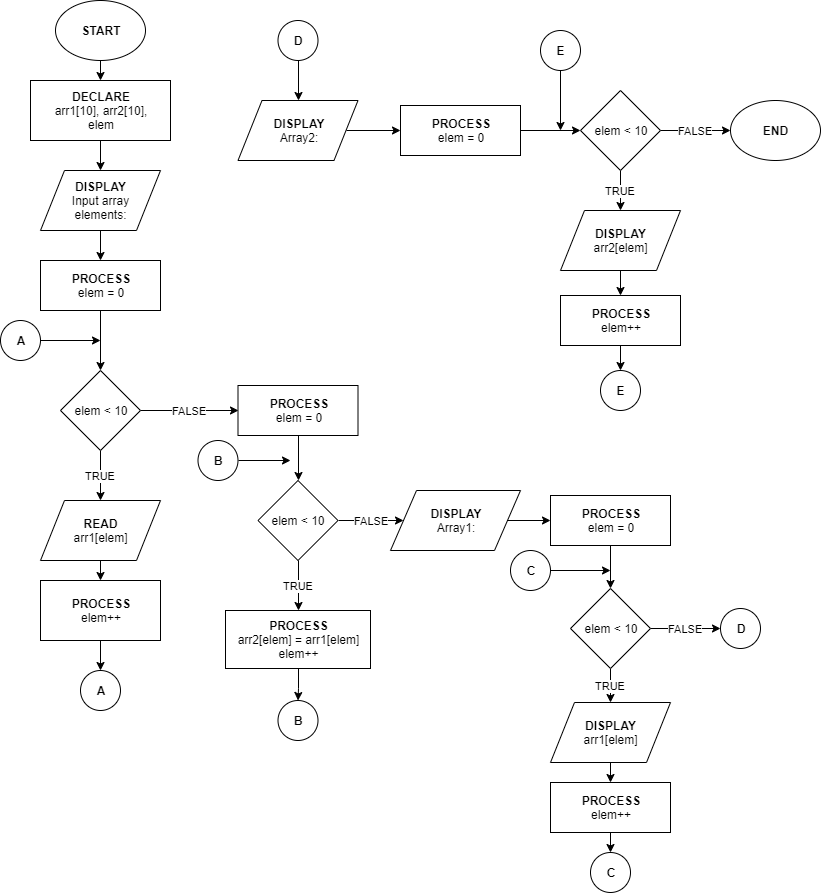

The diagram above was exported from draw.io. Its source (the exported page's mxGraphModel, read from the mxfile embedded in the PNG):
<mxGraphModel dx="1024" dy="592" grid="1" gridSize="10" guides="1" tooltips="1" connect="1" arrows="1" fold="1" page="1" pageScale="1" pageWidth="850" pageHeight="1100" math="0" shadow="0">
  <root>
    <mxCell id="0" />
    <mxCell id="1" parent="0" />
    <mxCell id="K5bzpIDBsGQkX4_Dv3pN-8" style="edgeStyle=orthogonalEdgeStyle;rounded=0;orthogonalLoop=1;jettySize=auto;html=1;exitX=0.5;exitY=1;exitDx=0;exitDy=0;entryX=0.5;entryY=0;entryDx=0;entryDy=0;" edge="1" parent="1" source="K5bzpIDBsGQkX4_Dv3pN-1" target="K5bzpIDBsGQkX4_Dv3pN-2">
      <mxGeometry relative="1" as="geometry" />
    </mxCell>
    <mxCell id="K5bzpIDBsGQkX4_Dv3pN-1" value="&lt;b&gt;START&lt;/b&gt;" style="ellipse;whiteSpace=wrap;html=1;" vertex="1" parent="1">
      <mxGeometry x="55" width="90" height="60" as="geometry" />
    </mxCell>
    <mxCell id="K5bzpIDBsGQkX4_Dv3pN-9" style="edgeStyle=orthogonalEdgeStyle;rounded=0;orthogonalLoop=1;jettySize=auto;html=1;exitX=0.5;exitY=1;exitDx=0;exitDy=0;entryX=0.5;entryY=0;entryDx=0;entryDy=0;" edge="1" parent="1" source="K5bzpIDBsGQkX4_Dv3pN-2" target="K5bzpIDBsGQkX4_Dv3pN-3">
      <mxGeometry relative="1" as="geometry" />
    </mxCell>
    <mxCell id="K5bzpIDBsGQkX4_Dv3pN-2" value="DECLARE&lt;br&gt;&lt;span style=&quot;font-weight: normal&quot;&gt;arr1[10], arr2[10],&lt;br&gt;elem&lt;br&gt;&lt;/span&gt;" style="rounded=0;whiteSpace=wrap;html=1;fontStyle=1" vertex="1" parent="1">
      <mxGeometry x="30" y="80" width="140" height="60" as="geometry" />
    </mxCell>
    <mxCell id="K5bzpIDBsGQkX4_Dv3pN-10" style="edgeStyle=orthogonalEdgeStyle;rounded=0;orthogonalLoop=1;jettySize=auto;html=1;exitX=0.5;exitY=1;exitDx=0;exitDy=0;entryX=0.5;entryY=0;entryDx=0;entryDy=0;" edge="1" parent="1" source="K5bzpIDBsGQkX4_Dv3pN-3" target="K5bzpIDBsGQkX4_Dv3pN-4">
      <mxGeometry relative="1" as="geometry" />
    </mxCell>
    <mxCell id="K5bzpIDBsGQkX4_Dv3pN-3" value="DISPLAY&lt;br&gt;&lt;span style=&quot;font-weight: normal&quot;&gt;Input array&lt;br&gt;elements:&lt;br&gt;&lt;/span&gt;" style="shape=parallelogram;perimeter=parallelogramPerimeter;whiteSpace=wrap;html=1;fontStyle=1" vertex="1" parent="1">
      <mxGeometry x="40" y="170" width="120" height="60" as="geometry" />
    </mxCell>
    <mxCell id="K5bzpIDBsGQkX4_Dv3pN-11" style="edgeStyle=orthogonalEdgeStyle;rounded=0;orthogonalLoop=1;jettySize=auto;html=1;exitX=0.5;exitY=1;exitDx=0;exitDy=0;" edge="1" parent="1" source="K5bzpIDBsGQkX4_Dv3pN-4" target="K5bzpIDBsGQkX4_Dv3pN-5">
      <mxGeometry relative="1" as="geometry" />
    </mxCell>
    <mxCell id="K5bzpIDBsGQkX4_Dv3pN-4" value="PROCESS&lt;br&gt;&lt;span style=&quot;font-weight: normal&quot;&gt;elem = 0&lt;/span&gt;" style="rounded=0;whiteSpace=wrap;html=1;fontStyle=1" vertex="1" parent="1">
      <mxGeometry x="40" y="260" width="120" height="50" as="geometry" />
    </mxCell>
    <mxCell id="K5bzpIDBsGQkX4_Dv3pN-13" value="TRUE" style="edgeStyle=orthogonalEdgeStyle;rounded=0;orthogonalLoop=1;jettySize=auto;html=1;exitX=0.5;exitY=1;exitDx=0;exitDy=0;entryX=0.5;entryY=0;entryDx=0;entryDy=0;" edge="1" parent="1" source="K5bzpIDBsGQkX4_Dv3pN-5" target="K5bzpIDBsGQkX4_Dv3pN-6">
      <mxGeometry relative="1" as="geometry" />
    </mxCell>
    <mxCell id="K5bzpIDBsGQkX4_Dv3pN-23" value="FALSE" style="edgeStyle=orthogonalEdgeStyle;rounded=0;orthogonalLoop=1;jettySize=auto;html=1;exitX=1;exitY=0.5;exitDx=0;exitDy=0;entryX=0;entryY=0.5;entryDx=0;entryDy=0;" edge="1" parent="1" source="K5bzpIDBsGQkX4_Dv3pN-5" target="K5bzpIDBsGQkX4_Dv3pN-24">
      <mxGeometry relative="1" as="geometry">
        <mxPoint x="212" y="410" as="targetPoint" />
      </mxGeometry>
    </mxCell>
    <mxCell id="K5bzpIDBsGQkX4_Dv3pN-5" value="elem &amp;lt; 10" style="rhombus;whiteSpace=wrap;html=1;" vertex="1" parent="1">
      <mxGeometry x="60" y="370" width="80" height="80" as="geometry" />
    </mxCell>
    <mxCell id="K5bzpIDBsGQkX4_Dv3pN-15" style="edgeStyle=orthogonalEdgeStyle;rounded=0;orthogonalLoop=1;jettySize=auto;html=1;exitX=0.5;exitY=1;exitDx=0;exitDy=0;entryX=0.5;entryY=0;entryDx=0;entryDy=0;" edge="1" parent="1" source="K5bzpIDBsGQkX4_Dv3pN-6" target="K5bzpIDBsGQkX4_Dv3pN-7">
      <mxGeometry relative="1" as="geometry" />
    </mxCell>
    <mxCell id="K5bzpIDBsGQkX4_Dv3pN-6" value="&lt;b&gt;READ&lt;/b&gt;&lt;br&gt;arr1[elem]" style="shape=parallelogram;perimeter=parallelogramPerimeter;whiteSpace=wrap;html=1;" vertex="1" parent="1">
      <mxGeometry x="40" y="500" width="120" height="60" as="geometry" />
    </mxCell>
    <mxCell id="K5bzpIDBsGQkX4_Dv3pN-17" style="edgeStyle=orthogonalEdgeStyle;rounded=0;orthogonalLoop=1;jettySize=auto;html=1;exitX=0.5;exitY=1;exitDx=0;exitDy=0;entryX=0.5;entryY=0;entryDx=0;entryDy=0;" edge="1" parent="1" source="K5bzpIDBsGQkX4_Dv3pN-7" target="K5bzpIDBsGQkX4_Dv3pN-16">
      <mxGeometry relative="1" as="geometry" />
    </mxCell>
    <mxCell id="K5bzpIDBsGQkX4_Dv3pN-7" value="PROCESS&lt;br&gt;&lt;span style=&quot;font-weight: normal&quot;&gt;elem++&lt;/span&gt;" style="rounded=0;whiteSpace=wrap;html=1;fontStyle=1" vertex="1" parent="1">
      <mxGeometry x="40" y="580" width="120" height="60" as="geometry" />
    </mxCell>
    <mxCell id="K5bzpIDBsGQkX4_Dv3pN-16" value="A" style="ellipse;whiteSpace=wrap;html=1;aspect=fixed;fontStyle=1" vertex="1" parent="1">
      <mxGeometry x="80" y="670" width="40" height="40" as="geometry" />
    </mxCell>
    <mxCell id="K5bzpIDBsGQkX4_Dv3pN-21" style="edgeStyle=orthogonalEdgeStyle;rounded=0;orthogonalLoop=1;jettySize=auto;html=1;" edge="1" parent="1" source="K5bzpIDBsGQkX4_Dv3pN-20">
      <mxGeometry relative="1" as="geometry">
        <mxPoint x="100" y="340" as="targetPoint" />
      </mxGeometry>
    </mxCell>
    <mxCell id="K5bzpIDBsGQkX4_Dv3pN-20" value="A" style="ellipse;whiteSpace=wrap;html=1;aspect=fixed;fontStyle=1" vertex="1" parent="1">
      <mxGeometry y="320" width="40" height="40" as="geometry" />
    </mxCell>
    <mxCell id="K5bzpIDBsGQkX4_Dv3pN-34" style="edgeStyle=orthogonalEdgeStyle;rounded=0;orthogonalLoop=1;jettySize=auto;html=1;exitX=0.5;exitY=1;exitDx=0;exitDy=0;entryX=0.5;entryY=0;entryDx=0;entryDy=0;" edge="1" parent="1" source="K5bzpIDBsGQkX4_Dv3pN-24" target="K5bzpIDBsGQkX4_Dv3pN-28">
      <mxGeometry relative="1" as="geometry" />
    </mxCell>
    <mxCell id="K5bzpIDBsGQkX4_Dv3pN-24" value="PROCESS&lt;br&gt;&lt;span style=&quot;font-weight: normal&quot;&gt;elem = 0&lt;/span&gt;" style="rounded=0;whiteSpace=wrap;html=1;fontStyle=1" vertex="1" parent="1">
      <mxGeometry x="237.5" y="385" width="120" height="50" as="geometry" />
    </mxCell>
    <mxCell id="K5bzpIDBsGQkX4_Dv3pN-27" value="TRUE" style="edgeStyle=orthogonalEdgeStyle;rounded=0;orthogonalLoop=1;jettySize=auto;html=1;exitX=0.5;exitY=1;exitDx=0;exitDy=0;entryX=0.5;entryY=0;entryDx=0;entryDy=0;" edge="1" parent="1" source="K5bzpIDBsGQkX4_Dv3pN-28" target="K5bzpIDBsGQkX4_Dv3pN-57">
      <mxGeometry relative="1" as="geometry">
        <mxPoint x="285" y="605" as="targetPoint" />
      </mxGeometry>
    </mxCell>
    <mxCell id="K5bzpIDBsGQkX4_Dv3pN-97" value="FALSE" style="edgeStyle=orthogonalEdgeStyle;rounded=0;orthogonalLoop=1;jettySize=auto;html=1;exitX=1;exitY=0.5;exitDx=0;exitDy=0;entryX=0;entryY=0.5;entryDx=0;entryDy=0;" edge="1" parent="1" source="K5bzpIDBsGQkX4_Dv3pN-28" target="K5bzpIDBsGQkX4_Dv3pN-122">
      <mxGeometry relative="1" as="geometry">
        <mxPoint x="423" y="520" as="targetPoint" />
      </mxGeometry>
    </mxCell>
    <mxCell id="K5bzpIDBsGQkX4_Dv3pN-28" value="elem &amp;lt; 10" style="rhombus;whiteSpace=wrap;html=1;" vertex="1" parent="1">
      <mxGeometry x="257.5" y="480" width="80" height="80" as="geometry" />
    </mxCell>
    <mxCell id="K5bzpIDBsGQkX4_Dv3pN-186" style="edgeStyle=orthogonalEdgeStyle;rounded=0;orthogonalLoop=1;jettySize=auto;html=1;exitX=1;exitY=0.5;exitDx=0;exitDy=0;" edge="1" parent="1" source="K5bzpIDBsGQkX4_Dv3pN-43">
      <mxGeometry relative="1" as="geometry">
        <mxPoint x="290" y="460" as="targetPoint" />
      </mxGeometry>
    </mxCell>
    <mxCell id="K5bzpIDBsGQkX4_Dv3pN-43" value="B" style="ellipse;whiteSpace=wrap;html=1;aspect=fixed;fontStyle=1" vertex="1" parent="1">
      <mxGeometry x="197.5" y="440" width="40" height="40" as="geometry" />
    </mxCell>
    <mxCell id="K5bzpIDBsGQkX4_Dv3pN-188" style="edgeStyle=orthogonalEdgeStyle;rounded=0;orthogonalLoop=1;jettySize=auto;html=1;exitX=0.5;exitY=1;exitDx=0;exitDy=0;" edge="1" parent="1" source="K5bzpIDBsGQkX4_Dv3pN-57" target="K5bzpIDBsGQkX4_Dv3pN-187">
      <mxGeometry relative="1" as="geometry" />
    </mxCell>
    <mxCell id="K5bzpIDBsGQkX4_Dv3pN-57" value="PROCESS&lt;br&gt;&lt;span style=&quot;font-weight: 400&quot;&gt;arr2[elem] = arr1[elem]&lt;br&gt;elem++&lt;br&gt;&lt;/span&gt;" style="rounded=0;whiteSpace=wrap;html=1;fontStyle=1" vertex="1" parent="1">
      <mxGeometry x="225" y="610" width="145" height="58" as="geometry" />
    </mxCell>
    <mxCell id="K5bzpIDBsGQkX4_Dv3pN-130" style="edgeStyle=orthogonalEdgeStyle;rounded=0;orthogonalLoop=1;jettySize=auto;html=1;exitX=1;exitY=0.5;exitDx=0;exitDy=0;entryX=0;entryY=0.5;entryDx=0;entryDy=0;" edge="1" parent="1" source="K5bzpIDBsGQkX4_Dv3pN-122" target="K5bzpIDBsGQkX4_Dv3pN-129">
      <mxGeometry relative="1" as="geometry" />
    </mxCell>
    <mxCell id="K5bzpIDBsGQkX4_Dv3pN-122" value="DISPLAY&lt;br&gt;&lt;span style=&quot;font-weight: normal&quot;&gt;Array1:&lt;br&gt;&lt;/span&gt;" style="shape=parallelogram;perimeter=parallelogramPerimeter;whiteSpace=wrap;html=1;fontStyle=1" vertex="1" parent="1">
      <mxGeometry x="390" y="490" width="130" height="60" as="geometry" />
    </mxCell>
    <mxCell id="K5bzpIDBsGQkX4_Dv3pN-132" style="edgeStyle=orthogonalEdgeStyle;rounded=0;orthogonalLoop=1;jettySize=auto;html=1;exitX=0.5;exitY=1;exitDx=0;exitDy=0;entryX=0.5;entryY=0;entryDx=0;entryDy=0;" edge="1" parent="1" source="K5bzpIDBsGQkX4_Dv3pN-129" target="K5bzpIDBsGQkX4_Dv3pN-131">
      <mxGeometry relative="1" as="geometry" />
    </mxCell>
    <mxCell id="K5bzpIDBsGQkX4_Dv3pN-129" value="PROCESS&lt;br&gt;&lt;span style=&quot;font-weight: normal&quot;&gt;elem = 0&lt;/span&gt;" style="rounded=0;whiteSpace=wrap;html=1;fontStyle=1" vertex="1" parent="1">
      <mxGeometry x="550" y="495" width="120" height="50" as="geometry" />
    </mxCell>
    <mxCell id="K5bzpIDBsGQkX4_Dv3pN-142" value="TRUE" style="edgeStyle=orthogonalEdgeStyle;rounded=0;orthogonalLoop=1;jettySize=auto;html=1;exitX=0.5;exitY=1;exitDx=0;exitDy=0;entryX=0.5;entryY=0;entryDx=0;entryDy=0;" edge="1" parent="1" source="K5bzpIDBsGQkX4_Dv3pN-131" target="K5bzpIDBsGQkX4_Dv3pN-133">
      <mxGeometry relative="1" as="geometry" />
    </mxCell>
    <mxCell id="K5bzpIDBsGQkX4_Dv3pN-158" value="FALSE" style="edgeStyle=orthogonalEdgeStyle;rounded=0;orthogonalLoop=1;jettySize=auto;html=1;exitX=1;exitY=0.5;exitDx=0;exitDy=0;" edge="1" parent="1" source="K5bzpIDBsGQkX4_Dv3pN-131" target="K5bzpIDBsGQkX4_Dv3pN-157">
      <mxGeometry relative="1" as="geometry" />
    </mxCell>
    <mxCell id="K5bzpIDBsGQkX4_Dv3pN-131" value="elem &amp;lt; 10" style="rhombus;whiteSpace=wrap;html=1;" vertex="1" parent="1">
      <mxGeometry x="570" y="588" width="80" height="80" as="geometry" />
    </mxCell>
    <mxCell id="K5bzpIDBsGQkX4_Dv3pN-137" style="edgeStyle=orthogonalEdgeStyle;rounded=0;orthogonalLoop=1;jettySize=auto;html=1;exitX=0.5;exitY=1;exitDx=0;exitDy=0;entryX=0.5;entryY=0;entryDx=0;entryDy=0;" edge="1" parent="1" source="K5bzpIDBsGQkX4_Dv3pN-133" target="K5bzpIDBsGQkX4_Dv3pN-136">
      <mxGeometry relative="1" as="geometry" />
    </mxCell>
    <mxCell id="K5bzpIDBsGQkX4_Dv3pN-133" value="DISPLAY&lt;br&gt;&lt;span style=&quot;font-weight: normal&quot;&gt;arr1[elem]&lt;/span&gt;" style="shape=parallelogram;perimeter=parallelogramPerimeter;whiteSpace=wrap;html=1;fontStyle=1" vertex="1" parent="1">
      <mxGeometry x="550" y="702" width="120" height="60" as="geometry" />
    </mxCell>
    <mxCell id="K5bzpIDBsGQkX4_Dv3pN-140" style="edgeStyle=orthogonalEdgeStyle;rounded=0;orthogonalLoop=1;jettySize=auto;html=1;exitX=0.5;exitY=1;exitDx=0;exitDy=0;entryX=0.5;entryY=0;entryDx=0;entryDy=0;" edge="1" parent="1" source="K5bzpIDBsGQkX4_Dv3pN-136" target="K5bzpIDBsGQkX4_Dv3pN-139">
      <mxGeometry relative="1" as="geometry" />
    </mxCell>
    <mxCell id="K5bzpIDBsGQkX4_Dv3pN-136" value="PROCESS&lt;br&gt;&lt;span style=&quot;font-weight: normal&quot;&gt;elem++&lt;/span&gt;" style="rounded=0;whiteSpace=wrap;html=1;fontStyle=1" vertex="1" parent="1">
      <mxGeometry x="550" y="782" width="120" height="50" as="geometry" />
    </mxCell>
    <mxCell id="K5bzpIDBsGQkX4_Dv3pN-139" value="C" style="ellipse;whiteSpace=wrap;html=1;aspect=fixed;fontStyle=1" vertex="1" parent="1">
      <mxGeometry x="590" y="852" width="40" height="40" as="geometry" />
    </mxCell>
    <mxCell id="K5bzpIDBsGQkX4_Dv3pN-146" style="edgeStyle=orthogonalEdgeStyle;rounded=0;orthogonalLoop=1;jettySize=auto;html=1;exitX=1;exitY=0.5;exitDx=0;exitDy=0;" edge="1" parent="1" source="K5bzpIDBsGQkX4_Dv3pN-143">
      <mxGeometry relative="1" as="geometry">
        <mxPoint x="610" y="570" as="targetPoint" />
      </mxGeometry>
    </mxCell>
    <mxCell id="K5bzpIDBsGQkX4_Dv3pN-143" value="C" style="ellipse;whiteSpace=wrap;html=1;aspect=fixed;fontStyle=1" vertex="1" parent="1">
      <mxGeometry x="510" y="550" width="40" height="40" as="geometry" />
    </mxCell>
    <mxCell id="K5bzpIDBsGQkX4_Dv3pN-157" value="D" style="ellipse;whiteSpace=wrap;html=1;aspect=fixed;fontStyle=1" vertex="1" parent="1">
      <mxGeometry x="720" y="608" width="40" height="40" as="geometry" />
    </mxCell>
    <mxCell id="K5bzpIDBsGQkX4_Dv3pN-161" style="edgeStyle=orthogonalEdgeStyle;rounded=0;orthogonalLoop=1;jettySize=auto;html=1;exitX=0.5;exitY=1;exitDx=0;exitDy=0;entryX=0.5;entryY=0;entryDx=0;entryDy=0;" edge="1" parent="1" source="K5bzpIDBsGQkX4_Dv3pN-159" target="K5bzpIDBsGQkX4_Dv3pN-160">
      <mxGeometry relative="1" as="geometry" />
    </mxCell>
    <mxCell id="K5bzpIDBsGQkX4_Dv3pN-159" value="D" style="ellipse;whiteSpace=wrap;html=1;aspect=fixed;fontStyle=1" vertex="1" parent="1">
      <mxGeometry x="277.5" y="20" width="40" height="40" as="geometry" />
    </mxCell>
    <mxCell id="K5bzpIDBsGQkX4_Dv3pN-165" style="edgeStyle=orthogonalEdgeStyle;rounded=0;orthogonalLoop=1;jettySize=auto;html=1;exitX=1;exitY=0.5;exitDx=0;exitDy=0;entryX=0;entryY=0.5;entryDx=0;entryDy=0;" edge="1" parent="1" source="K5bzpIDBsGQkX4_Dv3pN-160" target="K5bzpIDBsGQkX4_Dv3pN-164">
      <mxGeometry relative="1" as="geometry" />
    </mxCell>
    <mxCell id="K5bzpIDBsGQkX4_Dv3pN-160" value="DISPLAY&lt;br&gt;&lt;span style=&quot;font-weight: normal&quot;&gt;Array2:&lt;/span&gt;" style="shape=parallelogram;perimeter=parallelogramPerimeter;whiteSpace=wrap;html=1;fontStyle=1" vertex="1" parent="1">
      <mxGeometry x="237.5" y="100" width="120" height="60" as="geometry" />
    </mxCell>
    <mxCell id="K5bzpIDBsGQkX4_Dv3pN-174" style="edgeStyle=orthogonalEdgeStyle;rounded=0;orthogonalLoop=1;jettySize=auto;html=1;exitX=1;exitY=0.5;exitDx=0;exitDy=0;" edge="1" parent="1" source="K5bzpIDBsGQkX4_Dv3pN-164" target="K5bzpIDBsGQkX4_Dv3pN-171">
      <mxGeometry relative="1" as="geometry" />
    </mxCell>
    <mxCell id="K5bzpIDBsGQkX4_Dv3pN-164" value="PROCESS&lt;br&gt;&lt;span style=&quot;font-weight: normal&quot;&gt;elem = 0&lt;/span&gt;" style="rounded=0;whiteSpace=wrap;html=1;fontStyle=1" vertex="1" parent="1">
      <mxGeometry x="400" y="105" width="120" height="50" as="geometry" />
    </mxCell>
    <mxCell id="K5bzpIDBsGQkX4_Dv3pN-175" value="TRUE" style="edgeStyle=orthogonalEdgeStyle;rounded=0;orthogonalLoop=1;jettySize=auto;html=1;exitX=0.5;exitY=1;exitDx=0;exitDy=0;entryX=0.5;entryY=0;entryDx=0;entryDy=0;" edge="1" parent="1" source="K5bzpIDBsGQkX4_Dv3pN-171" target="K5bzpIDBsGQkX4_Dv3pN-172">
      <mxGeometry relative="1" as="geometry" />
    </mxCell>
    <mxCell id="K5bzpIDBsGQkX4_Dv3pN-185" value="FALSE" style="edgeStyle=orthogonalEdgeStyle;rounded=0;orthogonalLoop=1;jettySize=auto;html=1;exitX=1;exitY=0.5;exitDx=0;exitDy=0;entryX=0;entryY=0.5;entryDx=0;entryDy=0;" edge="1" parent="1" source="K5bzpIDBsGQkX4_Dv3pN-171" target="K5bzpIDBsGQkX4_Dv3pN-184">
      <mxGeometry relative="1" as="geometry" />
    </mxCell>
    <mxCell id="K5bzpIDBsGQkX4_Dv3pN-171" value="elem &amp;lt; 10" style="rhombus;whiteSpace=wrap;html=1;" vertex="1" parent="1">
      <mxGeometry x="580" y="90" width="80" height="80" as="geometry" />
    </mxCell>
    <mxCell id="K5bzpIDBsGQkX4_Dv3pN-176" style="edgeStyle=orthogonalEdgeStyle;rounded=0;orthogonalLoop=1;jettySize=auto;html=1;exitX=0.5;exitY=1;exitDx=0;exitDy=0;" edge="1" parent="1" source="K5bzpIDBsGQkX4_Dv3pN-172" target="K5bzpIDBsGQkX4_Dv3pN-173">
      <mxGeometry relative="1" as="geometry" />
    </mxCell>
    <mxCell id="K5bzpIDBsGQkX4_Dv3pN-172" value="DISPLAY&lt;br&gt;&lt;span style=&quot;font-weight: normal&quot;&gt;arr2[elem]&lt;/span&gt;" style="shape=parallelogram;perimeter=parallelogramPerimeter;whiteSpace=wrap;html=1;fontStyle=1" vertex="1" parent="1">
      <mxGeometry x="560" y="210" width="120" height="60" as="geometry" />
    </mxCell>
    <mxCell id="K5bzpIDBsGQkX4_Dv3pN-178" style="edgeStyle=orthogonalEdgeStyle;rounded=0;orthogonalLoop=1;jettySize=auto;html=1;exitX=0.5;exitY=1;exitDx=0;exitDy=0;" edge="1" parent="1" source="K5bzpIDBsGQkX4_Dv3pN-173" target="K5bzpIDBsGQkX4_Dv3pN-177">
      <mxGeometry relative="1" as="geometry" />
    </mxCell>
    <mxCell id="K5bzpIDBsGQkX4_Dv3pN-173" value="PROCESS&lt;br&gt;&lt;span style=&quot;font-weight: normal&quot;&gt;elem++&lt;/span&gt;" style="rounded=0;whiteSpace=wrap;html=1;fontStyle=1" vertex="1" parent="1">
      <mxGeometry x="560" y="295" width="120" height="50" as="geometry" />
    </mxCell>
    <mxCell id="K5bzpIDBsGQkX4_Dv3pN-177" value="E" style="ellipse;whiteSpace=wrap;html=1;aspect=fixed;fontStyle=1" vertex="1" parent="1">
      <mxGeometry x="600" y="370" width="40" height="40" as="geometry" />
    </mxCell>
    <mxCell id="K5bzpIDBsGQkX4_Dv3pN-183" style="edgeStyle=orthogonalEdgeStyle;rounded=0;orthogonalLoop=1;jettySize=auto;html=1;exitX=0.5;exitY=1;exitDx=0;exitDy=0;" edge="1" parent="1" source="K5bzpIDBsGQkX4_Dv3pN-182">
      <mxGeometry relative="1" as="geometry">
        <mxPoint x="560" y="130" as="targetPoint" />
      </mxGeometry>
    </mxCell>
    <mxCell id="K5bzpIDBsGQkX4_Dv3pN-182" value="E" style="ellipse;whiteSpace=wrap;html=1;aspect=fixed;fontStyle=1" vertex="1" parent="1">
      <mxGeometry x="540" y="30" width="40" height="40" as="geometry" />
    </mxCell>
    <mxCell id="K5bzpIDBsGQkX4_Dv3pN-184" value="&lt;b&gt;END&lt;/b&gt;" style="ellipse;whiteSpace=wrap;html=1;" vertex="1" parent="1">
      <mxGeometry x="730" y="100" width="90" height="60" as="geometry" />
    </mxCell>
    <mxCell id="K5bzpIDBsGQkX4_Dv3pN-187" value="B" style="ellipse;whiteSpace=wrap;html=1;aspect=fixed;fontStyle=1" vertex="1" parent="1">
      <mxGeometry x="277.5" y="700" width="40" height="40" as="geometry" />
    </mxCell>
  </root>
</mxGraphModel>